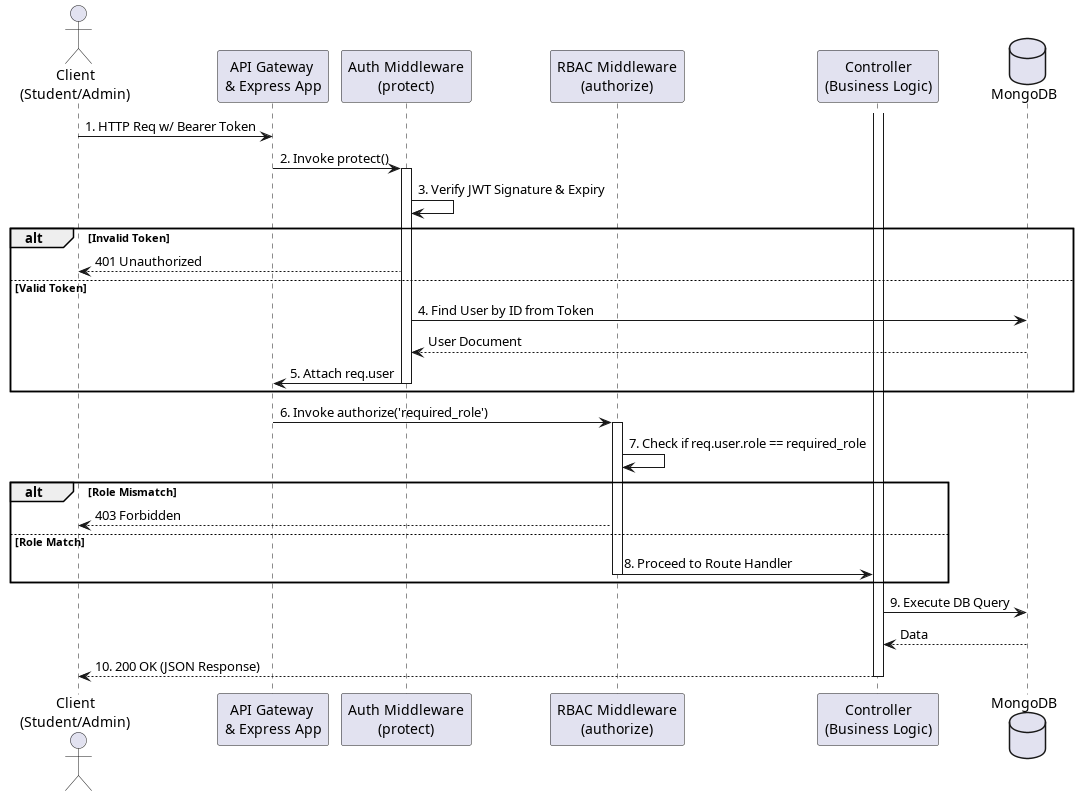

The diagram above was rendered by PlantUML. Its source (embedded in the PNG):
@startuml
skinparam handwritten false
skinparam defaultFontName Inter

actor "Client\n(Student/Admin)" as client
participant "API Gateway \n& Express App" as app
participant "Auth Middleware\n(protect)" as protect
participant "RBAC Middleware\n(authorize)" as rbac
participant "Controller\n(Business Logic)" as controller
database "MongoDB" as db

client -> app: 1. HTTP Req w/ Bearer Token
app -> protect: 2. Invoke protect()
activate protect
protect -> protect: 3. Verify JWT Signature & Expiry
alt Invalid Token
    protect --> client: 401 Unauthorized
else Valid Token
    protect -> db: 4. Find User by ID from Token
    db --> protect: User Document
    protect -> app: 5. Attach req.user
    deactivate protect
end

app -> rbac: 6. Invoke authorize('required_role')
activate rbac
rbac -> rbac: 7. Check if req.user.role == required_role
alt Role Mismatch
    rbac --> client: 403 Forbidden
else Role Match
    rbac -> controller: 8. Proceed to Route Handler
    deactivate rbac
end

activate controller
controller -> db: 9. Execute DB Query
db --> controller: Data
controller --> client: 10. 200 OK (JSON Response)
deactivate controller

@enduml